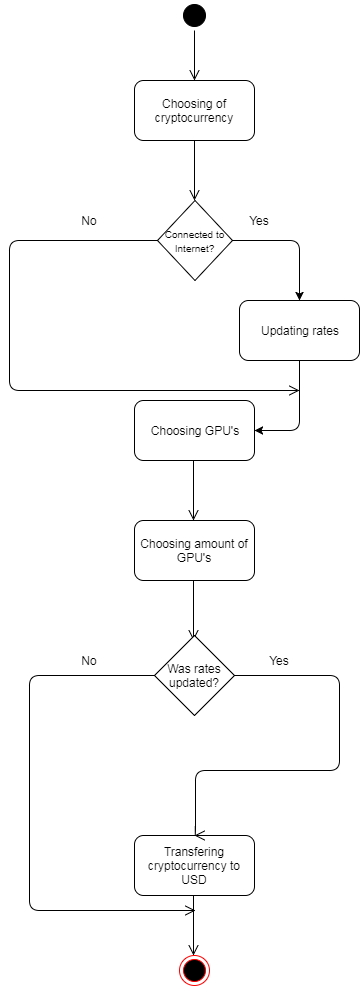

The diagram above was exported from draw.io. Its source (the exported page's mxGraphModel, read from the mxfile embedded in the PNG):
<mxGraphModel dx="1580" dy="771" grid="1" gridSize="10" guides="1" tooltips="1" connect="1" arrows="1" fold="1" page="1" pageScale="1" pageWidth="850" pageHeight="1100" background="#ffffff" math="0" shadow="0">
  <root>
    <mxCell id="0" />
    <mxCell id="1" parent="0" />
    <mxCell id="4" value="" style="ellipse;html=1;shape=startState;fillColor=#000000;strokeColor=#000000;" vertex="1" parent="1">
      <mxGeometry x="380" y="80" width="30" height="30" as="geometry" />
    </mxCell>
    <mxCell id="5" value="" style="edgeStyle=orthogonalEdgeStyle;html=1;verticalAlign=bottom;endArrow=open;endSize=8;strokeColor=#000000;" edge="1" source="4" parent="1">
      <mxGeometry relative="1" as="geometry">
        <mxPoint x="395" y="160" as="targetPoint" />
      </mxGeometry>
    </mxCell>
    <mxCell id="6" value="Choosing of cryptocurrency" style="rounded=1;whiteSpace=wrap;html=1;" vertex="1" parent="1">
      <mxGeometry x="335" y="160" width="120" height="60" as="geometry" />
    </mxCell>
    <mxCell id="7" value="" style="edgeStyle=orthogonalEdgeStyle;html=1;verticalAlign=bottom;endArrow=open;endSize=8;strokeColor=#000000;" edge="1" parent="1">
      <mxGeometry relative="1" as="geometry">
        <mxPoint x="395" y="280" as="targetPoint" />
        <mxPoint x="395" y="220" as="sourcePoint" />
      </mxGeometry>
    </mxCell>
    <mxCell id="8" value="Updating rates" style="rounded=1;whiteSpace=wrap;html=1;" vertex="1" parent="1">
      <mxGeometry x="440" y="380" width="120" height="60" as="geometry" />
    </mxCell>
    <mxCell id="9" value="&lt;font style=&quot;font-size: 10px&quot;&gt;Connected to Internet?&lt;/font&gt;" style="rhombus;whiteSpace=wrap;html=1;" vertex="1" parent="1">
      <mxGeometry x="358" y="280" width="75" height="80" as="geometry" />
    </mxCell>
    <mxCell id="11" value="" style="endArrow=classic;html=1;exitX=1;exitY=0.5;entryX=0.5;entryY=0;" edge="1" parent="1" source="9" target="8">
      <mxGeometry width="50" height="50" relative="1" as="geometry">
        <mxPoint x="340" y="510" as="sourcePoint" />
        <mxPoint x="390" y="460" as="targetPoint" />
        <Array as="points">
          <mxPoint x="500" y="320" />
        </Array>
      </mxGeometry>
    </mxCell>
    <mxCell id="12" value="Yes" style="text;html=1;strokeColor=none;fillColor=none;align=center;verticalAlign=middle;whiteSpace=wrap;rounded=0;" vertex="1" parent="1">
      <mxGeometry x="440" y="290" width="40" height="20" as="geometry" />
    </mxCell>
    <mxCell id="13" value="" style="endArrow=classic;html=1;exitX=0.5;exitY=1;entryX=1;entryY=0.5;" edge="1" parent="1" source="8" target="14">
      <mxGeometry width="50" height="50" relative="1" as="geometry">
        <mxPoint x="340" y="510" as="sourcePoint" />
        <mxPoint x="440" y="480" as="targetPoint" />
        <Array as="points">
          <mxPoint x="500" y="510" />
        </Array>
      </mxGeometry>
    </mxCell>
    <mxCell id="14" value="Choosing GPU's" style="rounded=1;whiteSpace=wrap;html=1;" vertex="1" parent="1">
      <mxGeometry x="335" y="480" width="120" height="60" as="geometry" />
    </mxCell>
    <mxCell id="15" value="" style="edgeStyle=orthogonalEdgeStyle;html=1;verticalAlign=bottom;endArrow=open;endSize=8;strokeColor=#000000;" edge="1" parent="1">
      <mxGeometry relative="1" as="geometry">
        <mxPoint x="394" y="600" as="targetPoint" />
        <mxPoint x="394" y="540" as="sourcePoint" />
      </mxGeometry>
    </mxCell>
    <mxCell id="16" value="Choosing amount of GPU's" style="rounded=1;whiteSpace=wrap;html=1;strokeColor=#000000;" vertex="1" parent="1">
      <mxGeometry x="335" y="600" width="120" height="60" as="geometry" />
    </mxCell>
    <mxCell id="17" value="" style="edgeStyle=orthogonalEdgeStyle;html=1;verticalAlign=bottom;endArrow=open;endSize=8;strokeColor=#000000;" edge="1" parent="1">
      <mxGeometry relative="1" as="geometry">
        <mxPoint x="394" y="720" as="targetPoint" />
        <mxPoint x="394" y="660" as="sourcePoint" />
      </mxGeometry>
    </mxCell>
    <mxCell id="18" value="Transfering cryptocurrency to USD" style="rounded=1;whiteSpace=wrap;html=1;strokeColor=#000000;" vertex="1" parent="1">
      <mxGeometry x="335" y="915" width="120" height="60" as="geometry" />
    </mxCell>
    <mxCell id="19" value="" style="edgeStyle=orthogonalEdgeStyle;html=1;verticalAlign=bottom;endArrow=open;endSize=8;strokeColor=#000000;" edge="1" parent="1">
      <mxGeometry relative="1" as="geometry">
        <mxPoint x="394" y="1035" as="targetPoint" />
        <mxPoint x="394" y="975" as="sourcePoint" />
      </mxGeometry>
    </mxCell>
    <mxCell id="21" value="" style="ellipse;html=1;shape=endState;fillColor=#000000;strokeColor=#ff0000;" vertex="1" parent="1">
      <mxGeometry x="380" y="1035" width="30" height="30" as="geometry" />
    </mxCell>
    <mxCell id="22" value="" style="edgeStyle=orthogonalEdgeStyle;html=1;verticalAlign=bottom;endArrow=open;endSize=8;strokeColor=#000000;exitX=0;exitY=0.5;" edge="1" parent="1" source="9">
      <mxGeometry relative="1" as="geometry">
        <mxPoint x="500" y="470" as="targetPoint" />
        <mxPoint x="210" y="340" as="sourcePoint" />
        <Array as="points">
          <mxPoint x="210" y="320" />
        </Array>
      </mxGeometry>
    </mxCell>
    <mxCell id="23" value="No" style="text;html=1;strokeColor=none;fillColor=none;align=center;verticalAlign=middle;whiteSpace=wrap;rounded=0;" vertex="1" parent="1">
      <mxGeometry x="270" y="290" width="40" height="20" as="geometry" />
    </mxCell>
    <mxCell id="25" value="Was rates updated?" style="rhombus;whiteSpace=wrap;html=1;strokeColor=#000000;" vertex="1" parent="1">
      <mxGeometry x="355" y="715" width="80" height="80" as="geometry" />
    </mxCell>
    <mxCell id="26" value="" style="edgeStyle=orthogonalEdgeStyle;html=1;verticalAlign=bottom;endArrow=open;endSize=8;strokeColor=#000000;exitX=1;exitY=0.5;entryX=0.5;entryY=0;" edge="1" parent="1" source="25" target="18">
      <mxGeometry relative="1" as="geometry">
        <mxPoint x="396" y="880" as="targetPoint" />
        <mxPoint x="540" y="750" as="sourcePoint" />
        <Array as="points">
          <mxPoint x="540" y="755" />
          <mxPoint x="540" y="850" />
          <mxPoint x="396" y="850" />
        </Array>
      </mxGeometry>
    </mxCell>
    <mxCell id="27" value="Yes" style="text;html=1;strokeColor=none;fillColor=none;align=center;verticalAlign=middle;whiteSpace=wrap;rounded=0;" vertex="1" parent="1">
      <mxGeometry x="460" y="730" width="40" height="20" as="geometry" />
    </mxCell>
    <mxCell id="28" value="" style="edgeStyle=orthogonalEdgeStyle;html=1;verticalAlign=bottom;endArrow=open;endSize=8;strokeColor=#000000;exitX=0;exitY=0.5;" edge="1" parent="1" source="25">
      <mxGeometry relative="1" as="geometry">
        <mxPoint x="396" y="990" as="targetPoint" />
        <mxPoint x="230" y="765" as="sourcePoint" />
        <Array as="points">
          <mxPoint x="230" y="755" />
        </Array>
      </mxGeometry>
    </mxCell>
    <mxCell id="29" value="No" style="text;html=1;strokeColor=none;fillColor=none;align=center;verticalAlign=middle;whiteSpace=wrap;rounded=0;" vertex="1" parent="1">
      <mxGeometry x="270" y="730" width="40" height="20" as="geometry" />
    </mxCell>
  </root>
</mxGraphModel>